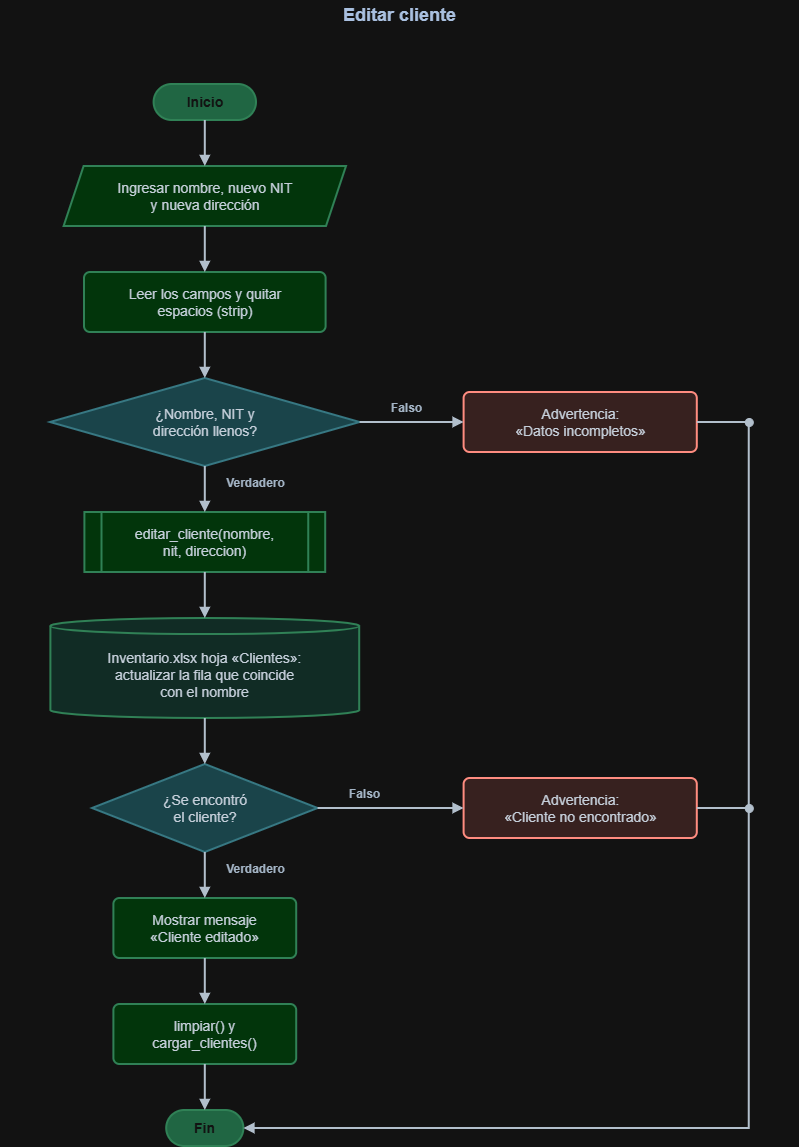

The diagram above was exported from draw.io. Its source (the exported page's mxGraphModel, read from the mxfile embedded in the PNG):
<mxGraphModel dx="2289" dy="1171" grid="1" gridSize="10" guides="1" tooltips="1" connect="1" arrows="1" fold="1" page="1" pageScale="1" pageWidth="827" pageHeight="1169" math="0" shadow="0">
  <root>
    <mxCell id="0" />
    <mxCell id="1" parent="0" />
    <mxCell id="zvWshHUn3P_G9EkFkl4k-1" parent="1" style="text;html=1;align=center;verticalAlign=middle;fontStyle=1;fontSize=18;fontColor=#1F3A5F;" value="Editar cliente" vertex="1">
      <mxGeometry height="30" width="798" y="12" as="geometry" />
    </mxCell>
    <mxCell id="zvWshHUn3P_G9EkFkl4k-3" parent="1" style="rounded=1;arcSize=50;whiteSpace=wrap;html=1;fillColor=#74C69D;strokeColor=#4FAE7B;strokeWidth=2;fontColor=#FFFFFF;fontSize=14;fontStyle=1;" value="Inicio" vertex="1">
      <mxGeometry height="36" width="102.4" x="153.6" y="96" as="geometry" />
    </mxCell>
    <mxCell id="zvWshHUn3P_G9EkFkl4k-4" parent="1" style="shape=parallelogram;perimeter=parallelogramPerimeter;fixedSize=1;size=20;whiteSpace=wrap;html=1;fillColor=#BBF7C6;strokeColor=#4FAE7B;strokeWidth=2;fontColor=#1B2733;fontSize=14;" value="Ingresar nombre, nuevo NIT&lt;br&gt;y nueva dirección" vertex="1">
      <mxGeometry height="60" width="282.4" x="63.6" y="178" as="geometry" />
    </mxCell>
    <mxCell id="zvWshHUn3P_G9EkFkl4k-5" parent="1" style="rounded=1;arcSize=10;whiteSpace=wrap;html=1;fillColor=#BBF7C6;strokeColor=#4FAE7B;strokeWidth=2;fontColor=#1B2733;fontSize=14;" value="Leer los campos y quitar&lt;br&gt;espacios (strip)" vertex="1">
      <mxGeometry height="60" width="241.6" x="84" y="284" as="geometry" />
    </mxCell>
    <mxCell id="zvWshHUn3P_G9EkFkl4k-6" parent="1" style="rhombus;whiteSpace=wrap;html=1;fillColor=#A8D8DF;strokeColor=#5BA7B3;strokeWidth=2;fontColor=#1B2733;fontSize=14;" value="¿Nombre, NIT y&lt;br&gt;dirección llenos?" vertex="1">
      <mxGeometry height="88" width="309.6" x="50" y="390" as="geometry" />
    </mxCell>
    <mxCell id="zvWshHUn3P_G9EkFkl4k-7" parent="1" style="rounded=1;arcSize=10;whiteSpace=wrap;html=1;fillColor=#FDE3E1;strokeColor=#C0392B;strokeWidth=2;fontColor=#1B2733;fontSize=14;" value="Advertencia:&lt;br&gt;«Datos incompletos»" vertex="1">
      <mxGeometry height="60" width="233.2" x="463.6" y="404" as="geometry" />
    </mxCell>
    <mxCell id="zvWshHUn3P_G9EkFkl4k-8" parent="1" style="shape=process;size=0.07;whiteSpace=wrap;html=1;fillColor=#BBF7C6;strokeColor=#4FAE7B;strokeWidth=2;fontColor=#1B2733;fontSize=14;" value="editar_cliente(nombre,&lt;br&gt;nit, direccion)" vertex="1">
      <mxGeometry height="60" width="240.8" x="84.4" y="524" as="geometry" />
    </mxCell>
    <mxCell id="zvWshHUn3P_G9EkFkl4k-9" parent="1" style="shape=cylinder3;boundedLbl=1;backgroundOutline=1;size=8;whiteSpace=wrap;html=1;fillColor=#CFEFE6;strokeColor=#4FAE7B;strokeWidth=2;fontColor=#1B2733;fontSize=14;" value="Inventario.xlsx hoja «Clientes»:&lt;br&gt;actualizar la fila que coincide&lt;br&gt;con el nombre" vertex="1">
      <mxGeometry height="100" width="308.8" x="50.4" y="630" as="geometry" />
    </mxCell>
    <mxCell id="zvWshHUn3P_G9EkFkl4k-10" parent="1" style="rhombus;whiteSpace=wrap;html=1;fillColor=#A8D8DF;strokeColor=#5BA7B3;strokeWidth=2;fontColor=#1B2733;fontSize=14;" value="¿Se encontró&lt;br&gt;el cliente?" vertex="1">
      <mxGeometry height="88" width="225.6" x="92" y="776" as="geometry" />
    </mxCell>
    <mxCell id="zvWshHUn3P_G9EkFkl4k-11" parent="1" style="rounded=1;arcSize=10;whiteSpace=wrap;html=1;fillColor=#FDE3E1;strokeColor=#C0392B;strokeWidth=2;fontColor=#1B2733;fontSize=14;" value="Advertencia:&lt;br&gt;«Cliente no encontrado»" vertex="1">
      <mxGeometry height="60" width="233.2" x="463.6" y="790" as="geometry" />
    </mxCell>
    <mxCell id="zvWshHUn3P_G9EkFkl4k-12" parent="1" style="rounded=1;arcSize=10;whiteSpace=wrap;html=1;fillColor=#BBF7C6;strokeColor=#4FAE7B;strokeWidth=2;fontColor=#1B2733;fontSize=14;" value="Mostrar mensaje&lt;br&gt;«Cliente editado»" vertex="1">
      <mxGeometry height="60" width="182.8" x="113.4" y="910" as="geometry" />
    </mxCell>
    <mxCell id="zvWshHUn3P_G9EkFkl4k-13" parent="1" style="rounded=1;arcSize=10;whiteSpace=wrap;html=1;fillColor=#BBF7C6;strokeColor=#4FAE7B;strokeWidth=2;fontColor=#1B2733;fontSize=14;" value="limpiar() y&lt;br&gt;cargar_clientes()" vertex="1">
      <mxGeometry height="60" width="182.8" x="113.4" y="1016" as="geometry" />
    </mxCell>
    <mxCell id="zvWshHUn3P_G9EkFkl4k-14" parent="1" style="rounded=1;arcSize=50;whiteSpace=wrap;html=1;fillColor=#74C69D;strokeColor=#4FAE7B;strokeWidth=2;fontColor=#FFFFFF;fontSize=14;fontStyle=1;" value="Fin" vertex="1">
      <mxGeometry height="36" width="77.2" x="166.2" y="1122" as="geometry" />
    </mxCell>
    <mxCell id="zvWshHUn3P_G9EkFkl4k-15" edge="1" parent="1" source="zvWshHUn3P_G9EkFkl4k-3" style="html=1;rounded=0;endFill=1;strokeWidth=2;strokeColor=#2B3A4A;endArrow=block;exitX=0.5000;exitY=1.0000;exitDx=0;exitDy=0;entryX=0.5000;entryY=0.0000;entryDx=0;entryDy=0;" target="zvWshHUn3P_G9EkFkl4k-4">
      <mxGeometry relative="1" as="geometry" />
    </mxCell>
    <mxCell id="zvWshHUn3P_G9EkFkl4k-16" edge="1" parent="1" source="zvWshHUn3P_G9EkFkl4k-4" style="html=1;rounded=0;endFill=1;strokeWidth=2;strokeColor=#2B3A4A;endArrow=block;exitX=0.5000;exitY=1.0000;exitDx=0;exitDy=0;entryX=0.5000;entryY=0.0000;entryDx=0;entryDy=0;" target="zvWshHUn3P_G9EkFkl4k-5">
      <mxGeometry relative="1" as="geometry" />
    </mxCell>
    <mxCell id="zvWshHUn3P_G9EkFkl4k-17" edge="1" parent="1" source="zvWshHUn3P_G9EkFkl4k-5" style="html=1;rounded=0;endFill=1;strokeWidth=2;strokeColor=#2B3A4A;endArrow=block;exitX=0.5000;exitY=1.0000;exitDx=0;exitDy=0;entryX=0.5000;entryY=0.0000;entryDx=0;entryDy=0;" target="zvWshHUn3P_G9EkFkl4k-6">
      <mxGeometry relative="1" as="geometry" />
    </mxCell>
    <mxCell id="zvWshHUn3P_G9EkFkl4k-18" edge="1" parent="1" source="zvWshHUn3P_G9EkFkl4k-6" style="html=1;rounded=0;endFill=1;strokeWidth=2;strokeColor=#2B3A4A;endArrow=block;exitX=1.0000;exitY=0.5000;exitDx=0;exitDy=0;entryX=0.0000;entryY=0.5000;entryDx=0;entryDy=0;" target="zvWshHUn3P_G9EkFkl4k-7">
      <mxGeometry relative="1" as="geometry" />
    </mxCell>
    <mxCell id="zvWshHUn3P_G9EkFkl4k-19" parent="1" style="text;html=1;align=center;verticalAlign=middle;fontStyle=1;fontSize=12;fontColor=#33475B;" value="Falso" vertex="1">
      <mxGeometry height="20" width="49" x="381.1" y="410" as="geometry" />
    </mxCell>
    <mxCell id="zvWshHUn3P_G9EkFkl4k-20" edge="1" parent="1" source="zvWshHUn3P_G9EkFkl4k-6" style="html=1;rounded=0;endFill=1;strokeWidth=2;strokeColor=#2B3A4A;endArrow=block;exitX=0.5000;exitY=1.0000;exitDx=0;exitDy=0;entryX=0.5000;entryY=0.0000;entryDx=0;entryDy=0;" target="zvWshHUn3P_G9EkFkl4k-8">
      <mxGeometry relative="1" as="geometry" />
    </mxCell>
    <mxCell id="zvWshHUn3P_G9EkFkl4k-21" parent="1" style="text;html=1;align=center;verticalAlign=middle;fontStyle=1;fontSize=12;fontColor=#33475B;" value="Verdadero" vertex="1">
      <mxGeometry height="20" width="80.2" x="214.7" y="485" as="geometry" />
    </mxCell>
    <mxCell id="zvWshHUn3P_G9EkFkl4k-22" edge="1" parent="1" source="zvWshHUn3P_G9EkFkl4k-8" style="html=1;rounded=0;endFill=1;strokeWidth=2;strokeColor=#2B3A4A;endArrow=block;exitX=0.5000;exitY=1.0000;exitDx=0;exitDy=0;entryX=0.5000;entryY=0.0000;entryDx=0;entryDy=0;" target="zvWshHUn3P_G9EkFkl4k-9">
      <mxGeometry relative="1" as="geometry" />
    </mxCell>
    <mxCell id="zvWshHUn3P_G9EkFkl4k-23" edge="1" parent="1" source="zvWshHUn3P_G9EkFkl4k-9" style="html=1;rounded=0;endFill=1;strokeWidth=2;strokeColor=#2B3A4A;endArrow=block;exitX=0.5000;exitY=1.0000;exitDx=0;exitDy=0;entryX=0.5000;entryY=0.0000;entryDx=0;entryDy=0;" target="zvWshHUn3P_G9EkFkl4k-10">
      <mxGeometry relative="1" as="geometry" />
    </mxCell>
    <mxCell id="zvWshHUn3P_G9EkFkl4k-24" edge="1" parent="1" source="zvWshHUn3P_G9EkFkl4k-10" style="html=1;rounded=0;endFill=1;strokeWidth=2;strokeColor=#2B3A4A;endArrow=block;exitX=1.0000;exitY=0.5000;exitDx=0;exitDy=0;entryX=0.0000;entryY=0.5000;entryDx=0;entryDy=0;" target="zvWshHUn3P_G9EkFkl4k-11">
      <mxGeometry relative="1" as="geometry" />
    </mxCell>
    <mxCell id="zvWshHUn3P_G9EkFkl4k-25" parent="1" style="text;html=1;align=center;verticalAlign=middle;fontStyle=1;fontSize=12;fontColor=#33475B;" value="Falso" vertex="1">
      <mxGeometry height="20" width="49" x="339.1" y="796" as="geometry" />
    </mxCell>
    <mxCell id="zvWshHUn3P_G9EkFkl4k-26" edge="1" parent="1" source="zvWshHUn3P_G9EkFkl4k-10" style="html=1;rounded=0;endFill=1;strokeWidth=2;strokeColor=#2B3A4A;endArrow=block;exitX=0.5000;exitY=1.0000;exitDx=0;exitDy=0;entryX=0.5000;entryY=0.0000;entryDx=0;entryDy=0;" target="zvWshHUn3P_G9EkFkl4k-12">
      <mxGeometry relative="1" as="geometry" />
    </mxCell>
    <mxCell id="zvWshHUn3P_G9EkFkl4k-27" parent="1" style="text;html=1;align=center;verticalAlign=middle;fontStyle=1;fontSize=12;fontColor=#33475B;" value="Verdadero" vertex="1">
      <mxGeometry height="20" width="80.2" x="214.7" y="871" as="geometry" />
    </mxCell>
    <mxCell id="zvWshHUn3P_G9EkFkl4k-28" edge="1" parent="1" source="zvWshHUn3P_G9EkFkl4k-12" style="html=1;rounded=0;endFill=1;strokeWidth=2;strokeColor=#2B3A4A;endArrow=block;exitX=0.5000;exitY=1.0000;exitDx=0;exitDy=0;entryX=0.5000;entryY=0.0000;entryDx=0;entryDy=0;" target="zvWshHUn3P_G9EkFkl4k-13">
      <mxGeometry relative="1" as="geometry" />
    </mxCell>
    <mxCell id="zvWshHUn3P_G9EkFkl4k-29" edge="1" parent="1" source="zvWshHUn3P_G9EkFkl4k-13" style="html=1;rounded=0;endFill=1;strokeWidth=2;strokeColor=#2B3A4A;endArrow=block;exitX=0.5000;exitY=1.0000;exitDx=0;exitDy=0;entryX=0.5000;entryY=0.0000;entryDx=0;entryDy=0;" target="zvWshHUn3P_G9EkFkl4k-14">
      <mxGeometry relative="1" as="geometry" />
    </mxCell>
    <mxCell id="zvWshHUn3P_G9EkFkl4k-30" edge="1" parent="1" source="zvWshHUn3P_G9EkFkl4k-7" style="html=1;rounded=0;endFill=1;strokeWidth=2;strokeColor=#2B3A4A;endArrow=none;exitX=1.0000;exitY=0.5000;exitDx=0;exitDy=0;">
      <mxGeometry relative="1" as="geometry">
        <mxPoint x="748.8" y="434" as="targetPoint" />
      </mxGeometry>
    </mxCell>
    <mxCell id="zvWshHUn3P_G9EkFkl4k-31" edge="1" parent="1" source="zvWshHUn3P_G9EkFkl4k-11" style="html=1;rounded=0;endFill=1;strokeWidth=2;strokeColor=#2B3A4A;endArrow=none;exitX=1.0000;exitY=0.5000;exitDx=0;exitDy=0;">
      <mxGeometry relative="1" as="geometry">
        <mxPoint x="748.8" y="820" as="targetPoint" />
      </mxGeometry>
    </mxCell>
    <mxCell id="zvWshHUn3P_G9EkFkl4k-32" edge="1" parent="1" style="html=1;rounded=0;endFill=1;strokeWidth=2;strokeColor=#2B3A4A;endArrow=block;entryX=1.0000;entryY=0.5000;entryDx=0;entryDy=0;" target="zvWshHUn3P_G9EkFkl4k-14">
      <mxGeometry relative="1" as="geometry">
        <Array as="points">
          <mxPoint x="748.8" y="1140" />
        </Array>
        <mxPoint x="748.8" y="434" as="sourcePoint" />
      </mxGeometry>
    </mxCell>
    <mxCell id="zvWshHUn3P_G9EkFkl4k-33" parent="1" style="ellipse;html=1;fillColor=#2B3A4A;strokeColor=#2B3A4A;" value="" vertex="1">
      <mxGeometry height="8" width="8" x="744.8" y="430" as="geometry" />
    </mxCell>
    <mxCell id="zvWshHUn3P_G9EkFkl4k-34" parent="1" style="ellipse;html=1;fillColor=#2B3A4A;strokeColor=#2B3A4A;" value="" vertex="1">
      <mxGeometry height="8" width="8" x="744.8" y="816" as="geometry" />
    </mxCell>
  </root>
</mxGraphModel>